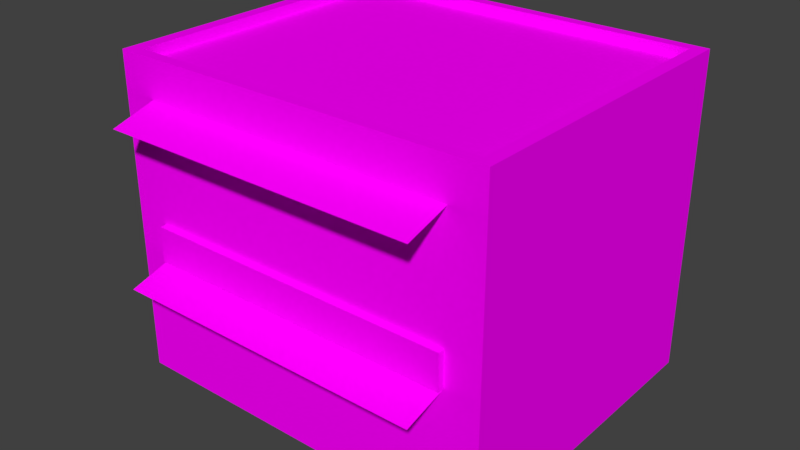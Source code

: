 # Source: firefighters.blend  (saved by Blender 2.79.0; exported with 4.5.12 LTS)
import bpy
from mathutils import Matrix  # noqa: F401  (used for matrix-valued properties, if any)

bpy.ops.wm.read_factory_settings(use_empty=True)
scene = bpy.context.scene
scene.name = 'Scene'

# ---- collections
col_collection_1 = bpy.data.collections.new('Collection 1'); scene.collection.children.link(col_collection_1)

# ---- images (referenced by path relative to the original .blend; pixels are not part of the script)
import os
ASSET_DIR = os.environ.get("B2B_ASSET_DIR", "")  # directory of the original .blend (textures are referenced by path, not embedded)
HERE = os.path.dirname(os.path.abspath(__file__))  # packed textures are extracted next to this script under _unpacked/

def load_image(name, relpath, width, height, colorspace="sRGB"):
    """Load a texture the original file referenced (path relative to the .blend, or extracted next to this script)."""
    p = next((c for c in (os.path.join(HERE, relpath), os.path.join(ASSET_DIR, relpath)) if relpath and os.path.exists(c)), "")
    if p:
        img = bpy.data.images.load(p, check_existing=True)
        img.name = name
    else:  # same state as the original file: an image datablock whose file is absent (Cycles renders it pink)
        img = bpy.data.images.new(name, width, height)
        img.source = "FILE"
        img.filepath = "//" + (relpath or name)
    img.colorspace_settings.name = colorspace
    return img
img_firefighters_png = load_image('firefighters.png', 'firefighters.png', 1024, 1024, 'sRGB')

# ---- materials (node trees are filled in below, after node groups)
mat_firefightersmat = bpy.data.materials.new('firefightersMat')
mat_firefightersmat.alpha_threshold = 0.0
mat_firefightersmat.roughness = 0.5

# ---- material node trees
mat_firefightersmat.use_nodes = True; mat_firefightersmat.node_tree.nodes.clear()
_N = mat_firefightersmat.node_tree.nodes; _L = mat_firefightersmat.node_tree.links
n0 = _N.new('ShaderNodeOutputMaterial'); n0.name = 'Material Output'; n0.location = (300, 300)
n1 = _N.new('ShaderNodeBsdfDiffuse'); n1.name = 'Diffuse BSDF'; n1.location = (10, 300)
n2 = _N.new('ShaderNodeTexImage'); n2.name = 'Image Texture'; n2.location = (-180, 300)
n2.width = 140
n2.image = img_firefighters_png
_L.new(n1.outputs[0], n0.inputs[0])
_L.new(n2.outputs[0], n1.inputs[0])
n0.is_active_output = True

# ---- world
world_world = bpy.data.worlds.new('World'); scene.world = world_world
world_world.color = (0.05088, 0.05088, 0.05088)
world_world.use_sun_shadow = False
world_world.sun_shadow_jitter_overblur = 0.0
world_world.cycles.sampling_method = 'MANUAL'

# ---- meshes
me_firefighters = bpy.data.meshes.new('firefighters')
me_firefighters.from_pydata([(3.0, 2.5, 0.0), (3.0, -2.5, 0.0), (-3.0, -2.5, 0.0), (-3.0, 2.5, 0.0), (3.0, 2.5, 5.0), (3.0, -2.5, 5.0), (-3.0, -2.5, 5.0), (-3.0, 2.5, 5.0), (2.796, 2.33, 5.0), (2.796, -2.33, 5.0), (-2.796, 2.33, 5.0), (-2.796, -2.33, 5.0), (2.796, 2.33, 4.836), (2.796, -2.33, 4.836), (-2.796, 2.33, 4.836), (-2.796, -2.33, 4.836), (2.466, -2.5, 2.0), (-2.466, -2.5, 2.0), (2.466, -2.5, 2.55), (-2.466, -2.5, 2.55), (2.466, -2.6, 2.0), (-2.466, -2.6, 2.0), (2.466, -2.6, 2.55), (-2.466, -2.6, 2.55), (-2.466, -3.175, 1.8), (2.466, -3.175, 1.8), (2.466, -2.5, 4.4), (-2.466, -2.5, 4.4), (-2.466, -3.175, 4.2), (2.466, -3.175, 4.2)], [], [(5, 4, 8, 9), (0, 4, 5, 1), (1, 5, 6, 2), (2, 6, 7, 3), (4, 0, 3, 7), (10, 11, 15, 14), (7, 6, 11, 10), (4, 7, 10, 8), (6, 5, 9, 11), (12, 14, 15, 13), (8, 10, 14, 12), (11, 9, 13, 15), (9, 8, 12, 13), (17, 24, 25, 16), (20, 22, 23, 21), (18, 22, 20, 16), (19, 23, 22, 18), (17, 21, 23, 19), (16, 20, 21, 17), (27, 28, 29, 26)])
_uv = me_firefighters.uv_layers.new(name='UVMap')
_uv.uv.foreach_set('vector', [0.6103, 0.4893, 0.6103, 0.965, 0.5908, 0.9489, 0.5908, 0.5055, 0.4118, 0.0005048, 0.4118, 0.4542, -0.04189, 0.4542, -0.04189, 0.0005048, 0.8971, 0.0004888, 0.8971, 0.4542, 0.3527, 0.4542, 0.3527, 0.0004888, -0.04189, 0.0005048, -0.04189, 0.4542, 0.4118, 0.4542, 0.4118, 0.0005048, 0.5449, 0.4542, 0.5449, 0.0004887, 0.0004894, 0.0004887, 0.0004893, 0.4542, 0.02715, 0.9489, 0.02715, 0.5055, 0.04297, 0.5055, 0.04297, 0.9489, 0.007735, 0.965, 0.007733, 0.4893, 0.02715, 0.5055, 0.02715, 0.9489, 0.592, 0.9807, 0.02115, 0.9807, 0.04057, 0.9645, 0.5726, 0.9645, 0.02115, 0.4737, 0.592, 0.4737, 0.5726, 0.4899, 0.04057, 0.4899, 0.575, 0.9489, 0.04297, 0.9489, 0.04297, 0.5055, 0.575, 0.5055, 0.5726, 0.9645, 0.04057, 0.9645, 0.04297, 0.9489, 0.575, 0.9489, 0.04057, 0.4899, 0.5726, 0.4899, 0.575, 0.5055, 0.04297, 0.5055, 0.5908, 0.5055, 0.5908, 0.9489, 0.575, 0.9489, 0.575, 0.5055, 0.7162, 0.4829, 0.7612, 0.4829, 0.7612, 0.9841, 0.7162, 0.9841, 0.7075, 0.9841, 0.6615, 0.9841, 0.6615, 0.4829, 0.7075, 0.4829, 0.6615, 0.9924, 0.6615, 0.9841, 0.7075, 0.9841, 0.7075, 0.9924, 0.6528, 0.4829, 0.6615, 0.4829, 0.6615, 0.9841, 0.6528, 0.984, 0.7075, 0.4746, 0.7075, 0.4829, 0.6615, 0.4829, 0.6615, 0.4746, 0.7162, 0.9841, 0.7075, 0.9841, 0.7075, 0.4829, 0.7162, 0.4829, 0.716, 0.4827, 0.7612, 0.4827, 0.761, 0.9856, 0.7158, 0.9856])
me_firefighters.materials.append(mat_firefightersmat)
me_firefighters.use_remesh_preserve_volume = False
me_firefighters.use_remesh_preserve_attributes = False
me_firefighters.use_mirror_vertex_groups = False
me_firefighters.update()

# ---- objects
ob_firefighters = bpy.data.objects.new('firefighters', me_firefighters)

# ---- transforms, parenting, visibility, modifiers, constraints
ob_firefighters.location = (0.0, 0.0, 0.0)
ob_firefighters.lock_rotations_4d = False
ob_firefighters.empty_display_type = 'ARROWS'
ob_firefighters.lineart.crease_threshold = 0.0

# ---- collection membership
col_collection_1.objects.link(ob_firefighters)

# ---- scene / render settings (as saved in the file)
scene.frame_start = 1; scene.frame_end = 250; scene.frame_set(2)
scene.render.engine = 'CYCLES'
scene.render.resolution_percentage = 50
scene.render.dither_intensity = 0.0
scene.cycles.use_denoising = False
scene.cycles.samples = 128
scene.cycles.sampling_pattern = 'TABULATED_SOBOL'
scene.cycles.use_adaptive_sampling = False
scene.cycles.use_light_tree = False
scene.cycles.blur_glossy = 0.0
scene.cycles.sample_clamp_indirect = 0.0
scene.view_settings.view_transform = 'Standard'
bpy.context.view_layer.update()

# ---- added for rendering (the .blend has no active camera and no usable light): camera, sun
cam_auto = bpy.data.cameras.new('AutoCamera')
cam_auto.lens = 50.0
cam_auto.sensor_width = 36.0
cam_auto.clip_end = 1000.0
ob_auto_camera = bpy.data.objects.new('AutoCamera', cam_auto)
scene.collection.objects.link(ob_auto_camera)
ob_auto_camera.location = (8.93217, -11.0559, 9.64574)
ob_auto_camera.rotation_euler = (1.09748, -7.21219e-08, 0.694738)
scene.camera = ob_auto_camera
light_auto_sun = bpy.data.lights.new('AutoSun', 'SUN')
light_auto_sun.energy = 3.0
light_auto_sun.angle = 0.0523599
ob_auto_sun = bpy.data.objects.new('AutoSun', light_auto_sun)
scene.collection.objects.link(ob_auto_sun)
ob_auto_sun.rotation_euler = (0.872665, 0.174533, 0.523599)
bpy.context.view_layer.update()
